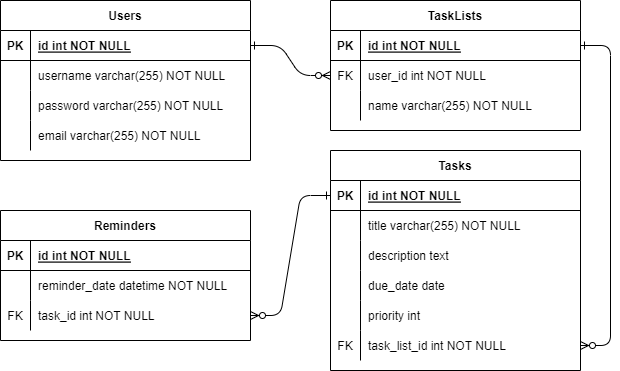

The diagram above was exported from draw.io. Its source (the exported page's mxGraphModel, read from the mxfile embedded in the PNG):
<mxGraphModel dx="1290" dy="530" grid="1" gridSize="10" guides="1" tooltips="1" connect="1" arrows="1" fold="1" page="1" pageScale="1" pageWidth="850" pageHeight="1100" math="0" shadow="0" extFonts="Permanent Marker^https://fonts.googleapis.com/css?family=Permanent+Marker">
  <root>
    <mxCell id="0" />
    <mxCell id="1" parent="0" />
    <mxCell id="C-vyLk0tnHw3VtMMgP7b-1" value="" style="edgeStyle=entityRelationEdgeStyle;endArrow=ERzeroToMany;startArrow=ERone;endFill=1;startFill=0;" parent="1" source="C-vyLk0tnHw3VtMMgP7b-24" target="C-vyLk0tnHw3VtMMgP7b-6" edge="1">
      <mxGeometry width="100" height="100" relative="1" as="geometry">
        <mxPoint x="340" y="720" as="sourcePoint" />
        <mxPoint x="440" y="620" as="targetPoint" />
      </mxGeometry>
    </mxCell>
    <mxCell id="C-vyLk0tnHw3VtMMgP7b-12" value="" style="edgeStyle=entityRelationEdgeStyle;endArrow=ERzeroToMany;startArrow=ERone;endFill=1;startFill=0;entryX=1;entryY=0.5;entryDx=0;entryDy=0;" parent="1" source="C-vyLk0tnHw3VtMMgP7b-3" target="cRMV2r8zIscuRyGVMOCm-18" edge="1">
      <mxGeometry width="100" height="100" relative="1" as="geometry">
        <mxPoint x="400" y="180" as="sourcePoint" />
        <mxPoint x="460" y="205" as="targetPoint" />
      </mxGeometry>
    </mxCell>
    <mxCell id="C-vyLk0tnHw3VtMMgP7b-2" value="TaskLists" style="shape=table;startSize=30;container=1;collapsible=1;childLayout=tableLayout;fixedRows=1;rowLines=0;fontStyle=1;align=center;resizeLast=1;" parent="1" vertex="1">
      <mxGeometry x="450" y="120" width="250" height="130" as="geometry" />
    </mxCell>
    <mxCell id="C-vyLk0tnHw3VtMMgP7b-3" value="" style="shape=partialRectangle;collapsible=0;dropTarget=0;pointerEvents=0;fillColor=none;points=[[0,0.5],[1,0.5]];portConstraint=eastwest;top=0;left=0;right=0;bottom=1;" parent="C-vyLk0tnHw3VtMMgP7b-2" vertex="1">
      <mxGeometry y="30" width="250" height="30" as="geometry" />
    </mxCell>
    <mxCell id="C-vyLk0tnHw3VtMMgP7b-4" value="PK" style="shape=partialRectangle;overflow=hidden;connectable=0;fillColor=none;top=0;left=0;bottom=0;right=0;fontStyle=1;" parent="C-vyLk0tnHw3VtMMgP7b-3" vertex="1">
      <mxGeometry width="30" height="30" as="geometry">
        <mxRectangle width="30" height="30" as="alternateBounds" />
      </mxGeometry>
    </mxCell>
    <mxCell id="C-vyLk0tnHw3VtMMgP7b-5" value="id int NOT NULL " style="shape=partialRectangle;overflow=hidden;connectable=0;fillColor=none;top=0;left=0;bottom=0;right=0;align=left;spacingLeft=6;fontStyle=5;" parent="C-vyLk0tnHw3VtMMgP7b-3" vertex="1">
      <mxGeometry x="30" width="220" height="30" as="geometry">
        <mxRectangle width="220" height="30" as="alternateBounds" />
      </mxGeometry>
    </mxCell>
    <mxCell id="C-vyLk0tnHw3VtMMgP7b-6" value="" style="shape=partialRectangle;collapsible=0;dropTarget=0;pointerEvents=0;fillColor=none;points=[[0,0.5],[1,0.5]];portConstraint=eastwest;top=0;left=0;right=0;bottom=0;" parent="C-vyLk0tnHw3VtMMgP7b-2" vertex="1">
      <mxGeometry y="60" width="250" height="30" as="geometry" />
    </mxCell>
    <mxCell id="C-vyLk0tnHw3VtMMgP7b-7" value="FK" style="shape=partialRectangle;overflow=hidden;connectable=0;fillColor=none;top=0;left=0;bottom=0;right=0;" parent="C-vyLk0tnHw3VtMMgP7b-6" vertex="1">
      <mxGeometry width="30" height="30" as="geometry">
        <mxRectangle width="30" height="30" as="alternateBounds" />
      </mxGeometry>
    </mxCell>
    <mxCell id="C-vyLk0tnHw3VtMMgP7b-8" value="user_id int NOT NULL" style="shape=partialRectangle;overflow=hidden;connectable=0;fillColor=none;top=0;left=0;bottom=0;right=0;align=left;spacingLeft=6;" parent="C-vyLk0tnHw3VtMMgP7b-6" vertex="1">
      <mxGeometry x="30" width="220" height="30" as="geometry">
        <mxRectangle width="220" height="30" as="alternateBounds" />
      </mxGeometry>
    </mxCell>
    <mxCell id="C-vyLk0tnHw3VtMMgP7b-9" value="" style="shape=partialRectangle;collapsible=0;dropTarget=0;pointerEvents=0;fillColor=none;points=[[0,0.5],[1,0.5]];portConstraint=eastwest;top=0;left=0;right=0;bottom=0;" parent="C-vyLk0tnHw3VtMMgP7b-2" vertex="1">
      <mxGeometry y="90" width="250" height="30" as="geometry" />
    </mxCell>
    <mxCell id="C-vyLk0tnHw3VtMMgP7b-10" value="" style="shape=partialRectangle;overflow=hidden;connectable=0;fillColor=none;top=0;left=0;bottom=0;right=0;" parent="C-vyLk0tnHw3VtMMgP7b-9" vertex="1">
      <mxGeometry width="30" height="30" as="geometry">
        <mxRectangle width="30" height="30" as="alternateBounds" />
      </mxGeometry>
    </mxCell>
    <mxCell id="C-vyLk0tnHw3VtMMgP7b-11" value="name varchar(255) NOT NULL" style="shape=partialRectangle;overflow=hidden;connectable=0;fillColor=none;top=0;left=0;bottom=0;right=0;align=left;spacingLeft=6;" parent="C-vyLk0tnHw3VtMMgP7b-9" vertex="1">
      <mxGeometry x="30" width="220" height="30" as="geometry">
        <mxRectangle width="220" height="30" as="alternateBounds" />
      </mxGeometry>
    </mxCell>
    <mxCell id="C-vyLk0tnHw3VtMMgP7b-13" value="Tasks" style="shape=table;startSize=30;container=1;collapsible=1;childLayout=tableLayout;fixedRows=1;rowLines=0;fontStyle=1;align=center;resizeLast=1;" parent="1" vertex="1">
      <mxGeometry x="450" y="270" width="250" height="220" as="geometry" />
    </mxCell>
    <mxCell id="C-vyLk0tnHw3VtMMgP7b-14" value="" style="shape=partialRectangle;collapsible=0;dropTarget=0;pointerEvents=0;fillColor=none;points=[[0,0.5],[1,0.5]];portConstraint=eastwest;top=0;left=0;right=0;bottom=1;" parent="C-vyLk0tnHw3VtMMgP7b-13" vertex="1">
      <mxGeometry y="30" width="250" height="30" as="geometry" />
    </mxCell>
    <mxCell id="C-vyLk0tnHw3VtMMgP7b-15" value="PK" style="shape=partialRectangle;overflow=hidden;connectable=0;fillColor=none;top=0;left=0;bottom=0;right=0;fontStyle=1;" parent="C-vyLk0tnHw3VtMMgP7b-14" vertex="1">
      <mxGeometry width="30" height="30" as="geometry">
        <mxRectangle width="30" height="30" as="alternateBounds" />
      </mxGeometry>
    </mxCell>
    <mxCell id="C-vyLk0tnHw3VtMMgP7b-16" value="id int NOT NULL " style="shape=partialRectangle;overflow=hidden;connectable=0;fillColor=none;top=0;left=0;bottom=0;right=0;align=left;spacingLeft=6;fontStyle=5;" parent="C-vyLk0tnHw3VtMMgP7b-14" vertex="1">
      <mxGeometry x="30" width="220" height="30" as="geometry">
        <mxRectangle width="220" height="30" as="alternateBounds" />
      </mxGeometry>
    </mxCell>
    <mxCell id="C-vyLk0tnHw3VtMMgP7b-17" value="" style="shape=partialRectangle;collapsible=0;dropTarget=0;pointerEvents=0;fillColor=none;points=[[0,0.5],[1,0.5]];portConstraint=eastwest;top=0;left=0;right=0;bottom=0;" parent="C-vyLk0tnHw3VtMMgP7b-13" vertex="1">
      <mxGeometry y="60" width="250" height="30" as="geometry" />
    </mxCell>
    <mxCell id="C-vyLk0tnHw3VtMMgP7b-18" value="" style="shape=partialRectangle;overflow=hidden;connectable=0;fillColor=none;top=0;left=0;bottom=0;right=0;" parent="C-vyLk0tnHw3VtMMgP7b-17" vertex="1">
      <mxGeometry width="30" height="30" as="geometry">
        <mxRectangle width="30" height="30" as="alternateBounds" />
      </mxGeometry>
    </mxCell>
    <mxCell id="C-vyLk0tnHw3VtMMgP7b-19" value="title varchar(255) NOT NULL" style="shape=partialRectangle;overflow=hidden;connectable=0;fillColor=none;top=0;left=0;bottom=0;right=0;align=left;spacingLeft=6;" parent="C-vyLk0tnHw3VtMMgP7b-17" vertex="1">
      <mxGeometry x="30" width="220" height="30" as="geometry">
        <mxRectangle width="220" height="30" as="alternateBounds" />
      </mxGeometry>
    </mxCell>
    <mxCell id="C-vyLk0tnHw3VtMMgP7b-20" value="" style="shape=partialRectangle;collapsible=0;dropTarget=0;pointerEvents=0;fillColor=none;points=[[0,0.5],[1,0.5]];portConstraint=eastwest;top=0;left=0;right=0;bottom=0;" parent="C-vyLk0tnHw3VtMMgP7b-13" vertex="1">
      <mxGeometry y="90" width="250" height="30" as="geometry" />
    </mxCell>
    <mxCell id="C-vyLk0tnHw3VtMMgP7b-21" value="" style="shape=partialRectangle;overflow=hidden;connectable=0;fillColor=none;top=0;left=0;bottom=0;right=0;" parent="C-vyLk0tnHw3VtMMgP7b-20" vertex="1">
      <mxGeometry width="30" height="30" as="geometry">
        <mxRectangle width="30" height="30" as="alternateBounds" />
      </mxGeometry>
    </mxCell>
    <mxCell id="C-vyLk0tnHw3VtMMgP7b-22" value="description text" style="shape=partialRectangle;overflow=hidden;connectable=0;fillColor=none;top=0;left=0;bottom=0;right=0;align=left;spacingLeft=6;" parent="C-vyLk0tnHw3VtMMgP7b-20" vertex="1">
      <mxGeometry x="30" width="220" height="30" as="geometry">
        <mxRectangle width="220" height="30" as="alternateBounds" />
      </mxGeometry>
    </mxCell>
    <mxCell id="cRMV2r8zIscuRyGVMOCm-12" style="shape=partialRectangle;collapsible=0;dropTarget=0;pointerEvents=0;fillColor=none;points=[[0,0.5],[1,0.5]];portConstraint=eastwest;top=0;left=0;right=0;bottom=0;" parent="C-vyLk0tnHw3VtMMgP7b-13" vertex="1">
      <mxGeometry y="120" width="250" height="30" as="geometry" />
    </mxCell>
    <mxCell id="cRMV2r8zIscuRyGVMOCm-13" style="shape=partialRectangle;overflow=hidden;connectable=0;fillColor=none;top=0;left=0;bottom=0;right=0;" parent="cRMV2r8zIscuRyGVMOCm-12" vertex="1">
      <mxGeometry width="30" height="30" as="geometry">
        <mxRectangle width="30" height="30" as="alternateBounds" />
      </mxGeometry>
    </mxCell>
    <mxCell id="cRMV2r8zIscuRyGVMOCm-14" value="due_date date" style="shape=partialRectangle;overflow=hidden;connectable=0;fillColor=none;top=0;left=0;bottom=0;right=0;align=left;spacingLeft=6;" parent="cRMV2r8zIscuRyGVMOCm-12" vertex="1">
      <mxGeometry x="30" width="220" height="30" as="geometry">
        <mxRectangle width="220" height="30" as="alternateBounds" />
      </mxGeometry>
    </mxCell>
    <mxCell id="cRMV2r8zIscuRyGVMOCm-15" style="shape=partialRectangle;collapsible=0;dropTarget=0;pointerEvents=0;fillColor=none;points=[[0,0.5],[1,0.5]];portConstraint=eastwest;top=0;left=0;right=0;bottom=0;" parent="C-vyLk0tnHw3VtMMgP7b-13" vertex="1">
      <mxGeometry y="150" width="250" height="30" as="geometry" />
    </mxCell>
    <mxCell id="cRMV2r8zIscuRyGVMOCm-16" style="shape=partialRectangle;overflow=hidden;connectable=0;fillColor=none;top=0;left=0;bottom=0;right=0;" parent="cRMV2r8zIscuRyGVMOCm-15" vertex="1">
      <mxGeometry width="30" height="30" as="geometry">
        <mxRectangle width="30" height="30" as="alternateBounds" />
      </mxGeometry>
    </mxCell>
    <mxCell id="cRMV2r8zIscuRyGVMOCm-17" value="priority int" style="shape=partialRectangle;overflow=hidden;connectable=0;fillColor=none;top=0;left=0;bottom=0;right=0;align=left;spacingLeft=6;" parent="cRMV2r8zIscuRyGVMOCm-15" vertex="1">
      <mxGeometry x="30" width="220" height="30" as="geometry">
        <mxRectangle width="220" height="30" as="alternateBounds" />
      </mxGeometry>
    </mxCell>
    <mxCell id="cRMV2r8zIscuRyGVMOCm-18" style="shape=partialRectangle;collapsible=0;dropTarget=0;pointerEvents=0;fillColor=none;points=[[0,0.5],[1,0.5]];portConstraint=eastwest;top=0;left=0;right=0;bottom=0;" parent="C-vyLk0tnHw3VtMMgP7b-13" vertex="1">
      <mxGeometry y="180" width="250" height="30" as="geometry" />
    </mxCell>
    <mxCell id="cRMV2r8zIscuRyGVMOCm-19" value="FK" style="shape=partialRectangle;overflow=hidden;connectable=0;fillColor=none;top=0;left=0;bottom=0;right=0;" parent="cRMV2r8zIscuRyGVMOCm-18" vertex="1">
      <mxGeometry width="30" height="30" as="geometry">
        <mxRectangle width="30" height="30" as="alternateBounds" />
      </mxGeometry>
    </mxCell>
    <mxCell id="cRMV2r8zIscuRyGVMOCm-20" value="task_list_id int NOT NULL" style="shape=partialRectangle;overflow=hidden;connectable=0;fillColor=none;top=0;left=0;bottom=0;right=0;align=left;spacingLeft=6;" parent="cRMV2r8zIscuRyGVMOCm-18" vertex="1">
      <mxGeometry x="30" width="220" height="30" as="geometry">
        <mxRectangle width="220" height="30" as="alternateBounds" />
      </mxGeometry>
    </mxCell>
    <mxCell id="C-vyLk0tnHw3VtMMgP7b-23" value="Users" style="shape=table;startSize=30;container=1;collapsible=1;childLayout=tableLayout;fixedRows=1;rowLines=0;fontStyle=1;align=center;resizeLast=1;" parent="1" vertex="1">
      <mxGeometry x="120" y="120" width="250" height="160" as="geometry" />
    </mxCell>
    <mxCell id="C-vyLk0tnHw3VtMMgP7b-24" value="" style="shape=partialRectangle;collapsible=0;dropTarget=0;pointerEvents=0;fillColor=none;points=[[0,0.5],[1,0.5]];portConstraint=eastwest;top=0;left=0;right=0;bottom=1;" parent="C-vyLk0tnHw3VtMMgP7b-23" vertex="1">
      <mxGeometry y="30" width="250" height="30" as="geometry" />
    </mxCell>
    <mxCell id="C-vyLk0tnHw3VtMMgP7b-25" value="PK" style="shape=partialRectangle;overflow=hidden;connectable=0;fillColor=none;top=0;left=0;bottom=0;right=0;fontStyle=1;" parent="C-vyLk0tnHw3VtMMgP7b-24" vertex="1">
      <mxGeometry width="30" height="30" as="geometry">
        <mxRectangle width="30" height="30" as="alternateBounds" />
      </mxGeometry>
    </mxCell>
    <mxCell id="C-vyLk0tnHw3VtMMgP7b-26" value="id int NOT NULL " style="shape=partialRectangle;overflow=hidden;connectable=0;fillColor=none;top=0;left=0;bottom=0;right=0;align=left;spacingLeft=6;fontStyle=5;" parent="C-vyLk0tnHw3VtMMgP7b-24" vertex="1">
      <mxGeometry x="30" width="220" height="30" as="geometry">
        <mxRectangle width="220" height="30" as="alternateBounds" />
      </mxGeometry>
    </mxCell>
    <mxCell id="C-vyLk0tnHw3VtMMgP7b-27" value="" style="shape=partialRectangle;collapsible=0;dropTarget=0;pointerEvents=0;fillColor=none;points=[[0,0.5],[1,0.5]];portConstraint=eastwest;top=0;left=0;right=0;bottom=0;" parent="C-vyLk0tnHw3VtMMgP7b-23" vertex="1">
      <mxGeometry y="60" width="250" height="30" as="geometry" />
    </mxCell>
    <mxCell id="C-vyLk0tnHw3VtMMgP7b-28" value="" style="shape=partialRectangle;overflow=hidden;connectable=0;fillColor=none;top=0;left=0;bottom=0;right=0;" parent="C-vyLk0tnHw3VtMMgP7b-27" vertex="1">
      <mxGeometry width="30" height="30" as="geometry">
        <mxRectangle width="30" height="30" as="alternateBounds" />
      </mxGeometry>
    </mxCell>
    <mxCell id="C-vyLk0tnHw3VtMMgP7b-29" value="username varchar(255) NOT NULL" style="shape=partialRectangle;overflow=hidden;connectable=0;fillColor=none;top=0;left=0;bottom=0;right=0;align=left;spacingLeft=6;" parent="C-vyLk0tnHw3VtMMgP7b-27" vertex="1">
      <mxGeometry x="30" width="220" height="30" as="geometry">
        <mxRectangle width="220" height="30" as="alternateBounds" />
      </mxGeometry>
    </mxCell>
    <mxCell id="cRMV2r8zIscuRyGVMOCm-6" style="shape=partialRectangle;collapsible=0;dropTarget=0;pointerEvents=0;fillColor=none;points=[[0,0.5],[1,0.5]];portConstraint=eastwest;top=0;left=0;right=0;bottom=0;" parent="C-vyLk0tnHw3VtMMgP7b-23" vertex="1">
      <mxGeometry y="90" width="250" height="30" as="geometry" />
    </mxCell>
    <mxCell id="cRMV2r8zIscuRyGVMOCm-7" style="shape=partialRectangle;overflow=hidden;connectable=0;fillColor=none;top=0;left=0;bottom=0;right=0;" parent="cRMV2r8zIscuRyGVMOCm-6" vertex="1">
      <mxGeometry width="30" height="30" as="geometry">
        <mxRectangle width="30" height="30" as="alternateBounds" />
      </mxGeometry>
    </mxCell>
    <mxCell id="cRMV2r8zIscuRyGVMOCm-8" value="password varchar(255) NOT NULL" style="shape=partialRectangle;overflow=hidden;connectable=0;fillColor=none;top=0;left=0;bottom=0;right=0;align=left;spacingLeft=6;" parent="cRMV2r8zIscuRyGVMOCm-6" vertex="1">
      <mxGeometry x="30" width="220" height="30" as="geometry">
        <mxRectangle width="220" height="30" as="alternateBounds" />
      </mxGeometry>
    </mxCell>
    <mxCell id="cRMV2r8zIscuRyGVMOCm-9" style="shape=partialRectangle;collapsible=0;dropTarget=0;pointerEvents=0;fillColor=none;points=[[0,0.5],[1,0.5]];portConstraint=eastwest;top=0;left=0;right=0;bottom=0;" parent="C-vyLk0tnHw3VtMMgP7b-23" vertex="1">
      <mxGeometry y="120" width="250" height="30" as="geometry" />
    </mxCell>
    <mxCell id="cRMV2r8zIscuRyGVMOCm-10" style="shape=partialRectangle;overflow=hidden;connectable=0;fillColor=none;top=0;left=0;bottom=0;right=0;" parent="cRMV2r8zIscuRyGVMOCm-9" vertex="1">
      <mxGeometry width="30" height="30" as="geometry">
        <mxRectangle width="30" height="30" as="alternateBounds" />
      </mxGeometry>
    </mxCell>
    <mxCell id="cRMV2r8zIscuRyGVMOCm-11" value="email varchar(255) NOT NULL" style="shape=partialRectangle;overflow=hidden;connectable=0;fillColor=none;top=0;left=0;bottom=0;right=0;align=left;spacingLeft=6;" parent="cRMV2r8zIscuRyGVMOCm-9" vertex="1">
      <mxGeometry x="30" width="220" height="30" as="geometry">
        <mxRectangle width="220" height="30" as="alternateBounds" />
      </mxGeometry>
    </mxCell>
    <mxCell id="cRMV2r8zIscuRyGVMOCm-24" value="Reminders" style="shape=table;startSize=30;container=1;collapsible=1;childLayout=tableLayout;fixedRows=1;rowLines=0;fontStyle=1;align=center;resizeLast=1;" parent="1" vertex="1">
      <mxGeometry x="120" y="330" width="250" height="130" as="geometry" />
    </mxCell>
    <mxCell id="cRMV2r8zIscuRyGVMOCm-25" value="" style="shape=partialRectangle;collapsible=0;dropTarget=0;pointerEvents=0;fillColor=none;points=[[0,0.5],[1,0.5]];portConstraint=eastwest;top=0;left=0;right=0;bottom=1;" parent="cRMV2r8zIscuRyGVMOCm-24" vertex="1">
      <mxGeometry y="30" width="250" height="30" as="geometry" />
    </mxCell>
    <mxCell id="cRMV2r8zIscuRyGVMOCm-26" value="PK" style="shape=partialRectangle;overflow=hidden;connectable=0;fillColor=none;top=0;left=0;bottom=0;right=0;fontStyle=1;" parent="cRMV2r8zIscuRyGVMOCm-25" vertex="1">
      <mxGeometry width="30" height="30" as="geometry">
        <mxRectangle width="30" height="30" as="alternateBounds" />
      </mxGeometry>
    </mxCell>
    <mxCell id="cRMV2r8zIscuRyGVMOCm-27" value="id int NOT NULL " style="shape=partialRectangle;overflow=hidden;connectable=0;fillColor=none;top=0;left=0;bottom=0;right=0;align=left;spacingLeft=6;fontStyle=5;" parent="cRMV2r8zIscuRyGVMOCm-25" vertex="1">
      <mxGeometry x="30" width="220" height="30" as="geometry">
        <mxRectangle width="220" height="30" as="alternateBounds" />
      </mxGeometry>
    </mxCell>
    <mxCell id="cRMV2r8zIscuRyGVMOCm-28" value="" style="shape=partialRectangle;collapsible=0;dropTarget=0;pointerEvents=0;fillColor=none;points=[[0,0.5],[1,0.5]];portConstraint=eastwest;top=0;left=0;right=0;bottom=0;" parent="cRMV2r8zIscuRyGVMOCm-24" vertex="1">
      <mxGeometry y="60" width="250" height="30" as="geometry" />
    </mxCell>
    <mxCell id="cRMV2r8zIscuRyGVMOCm-29" value="" style="shape=partialRectangle;overflow=hidden;connectable=0;fillColor=none;top=0;left=0;bottom=0;right=0;" parent="cRMV2r8zIscuRyGVMOCm-28" vertex="1">
      <mxGeometry width="30" height="30" as="geometry">
        <mxRectangle width="30" height="30" as="alternateBounds" />
      </mxGeometry>
    </mxCell>
    <mxCell id="cRMV2r8zIscuRyGVMOCm-30" value="reminder_date datetime NOT NULL" style="shape=partialRectangle;overflow=hidden;connectable=0;fillColor=none;top=0;left=0;bottom=0;right=0;align=left;spacingLeft=6;" parent="cRMV2r8zIscuRyGVMOCm-28" vertex="1">
      <mxGeometry x="30" width="220" height="30" as="geometry">
        <mxRectangle width="220" height="30" as="alternateBounds" />
      </mxGeometry>
    </mxCell>
    <mxCell id="cRMV2r8zIscuRyGVMOCm-34" style="shape=partialRectangle;collapsible=0;dropTarget=0;pointerEvents=0;fillColor=none;points=[[0,0.5],[1,0.5]];portConstraint=eastwest;top=0;left=0;right=0;bottom=0;" parent="cRMV2r8zIscuRyGVMOCm-24" vertex="1">
      <mxGeometry y="90" width="250" height="30" as="geometry" />
    </mxCell>
    <mxCell id="cRMV2r8zIscuRyGVMOCm-35" value="FK" style="shape=partialRectangle;overflow=hidden;connectable=0;fillColor=none;top=0;left=0;bottom=0;right=0;" parent="cRMV2r8zIscuRyGVMOCm-34" vertex="1">
      <mxGeometry width="30" height="30" as="geometry">
        <mxRectangle width="30" height="30" as="alternateBounds" />
      </mxGeometry>
    </mxCell>
    <mxCell id="cRMV2r8zIscuRyGVMOCm-36" value="task_id int NOT NULL" style="shape=partialRectangle;overflow=hidden;connectable=0;fillColor=none;top=0;left=0;bottom=0;right=0;align=left;spacingLeft=6;" parent="cRMV2r8zIscuRyGVMOCm-34" vertex="1">
      <mxGeometry x="30" width="220" height="30" as="geometry">
        <mxRectangle width="220" height="30" as="alternateBounds" />
      </mxGeometry>
    </mxCell>
    <mxCell id="cRMV2r8zIscuRyGVMOCm-52" value="" style="edgeStyle=entityRelationEdgeStyle;endArrow=ERzeroToMany;startArrow=ERone;endFill=1;startFill=0;exitX=0;exitY=0.5;exitDx=0;exitDy=0;entryX=1;entryY=0.5;entryDx=0;entryDy=0;" parent="1" source="C-vyLk0tnHw3VtMMgP7b-14" target="cRMV2r8zIscuRyGVMOCm-34" edge="1">
      <mxGeometry width="100" height="100" relative="1" as="geometry">
        <mxPoint x="380" y="175" as="sourcePoint" />
        <mxPoint x="400" y="400" as="targetPoint" />
        <Array as="points">
          <mxPoint x="450" y="320" />
        </Array>
      </mxGeometry>
    </mxCell>
  </root>
</mxGraphModel>